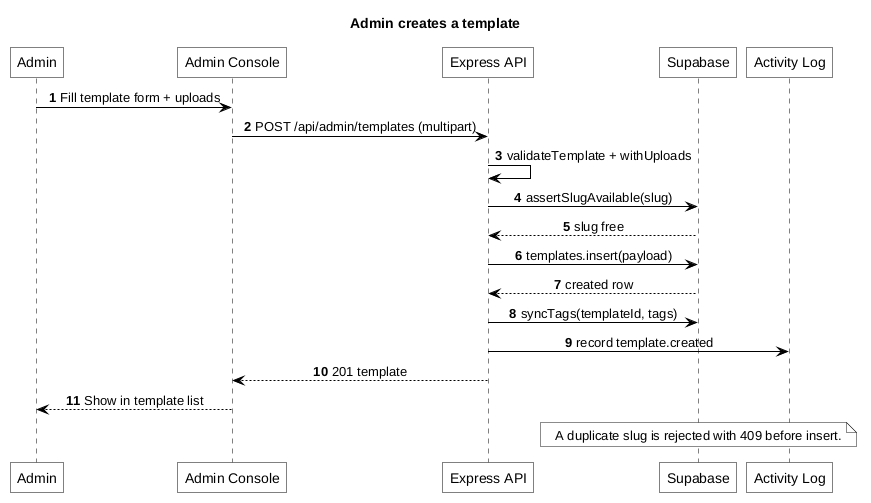

The diagram above was rendered by PlantUML. Its source (embedded in the PNG):
@startuml
title Admin creates a template
autonumber
skinparam monochrome true
skinparam backgroundColor white
skinparam shadowing false
skinparam defaultTextAlignment center
skinparam roundCorner 0
skinparam ArrowColor black
skinparam defaultFontColor black
skinparam sequence {
    ArrowColor black
    LifeLineBorderColor black
    ParticipantBorderColor black
    ParticipantBackgroundColor white
    ParticipantFontColor black
}

participant "Admin" as U
participant "Admin Console" as C
participant "Express API" as A
participant "Supabase" as S
participant "Activity Log" as L

U -> C: Fill template form + uploads
C -> A: POST /api/admin/templates (multipart)
A -> A: validateTemplate + withUploads
A -> S: assertSlugAvailable(slug)
S --> A: slug free
A -> S: templates.insert(payload)
S --> A: created row
A -> S: syncTags(templateId, tags)
A -> L: record template.created
A --> C: 201 template
C --> U: Show in template list
note over S: A duplicate slug is rejected with 409 before insert.
@enduml